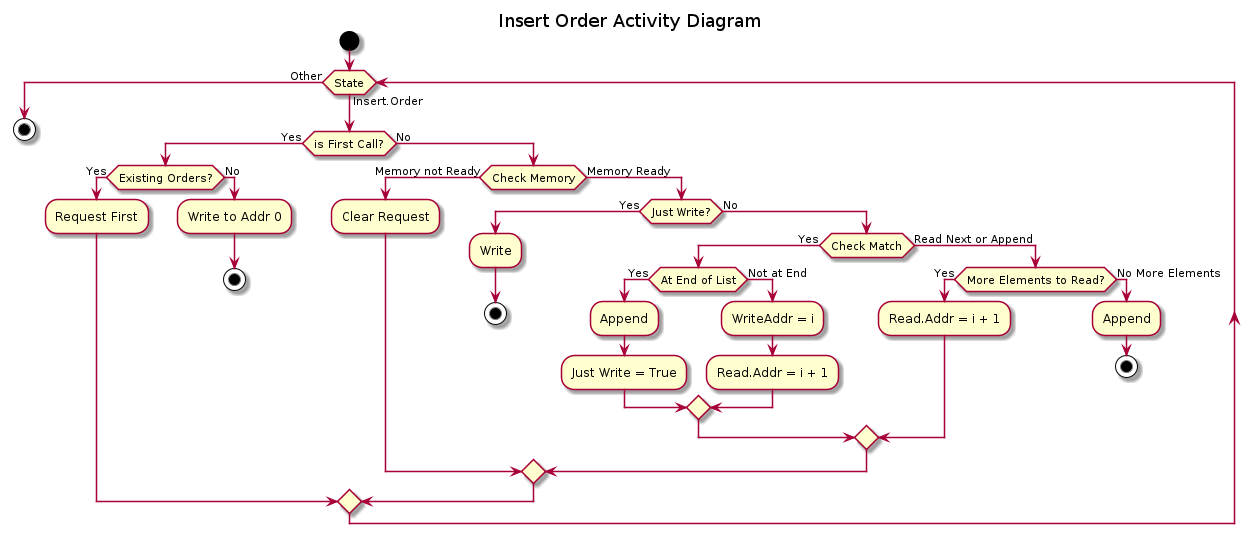

The diagram above was rendered by PlantUML. Its source (embedded in the PNG):
@startuml 05_insert_order_act
hide empty description

title Insert Order Activity Diagram

start

while (State) is (Insert.Order)
     if (is First Call?) then (Yes)
        if (Existing Orders?) then (Yes)
            :Request First;
        else (No)
            :Write to Addr 0;
            stop
        endif
    else (No)
        if (Check Memory) then (Memory not Ready)
            :Clear Request;
        else (Memory Ready)
            if (Just Write?) then (Yes)
                :Write;
                stop
            else (No)
                if (Check Match) then (Yes)
                    if (At End of List) then (Yes)
                        :Append;
                        :Just Write = True;
                    else (Not at End)
                        :WriteAddr = i;
                        :Read.Addr = i + 1;
                    endif
                else (Read Next or Append)
                    if (More Elements to Read?) then (Yes)
                        :Read.Addr = i + 1;
                    else (No More Elements)
                        :Append;
                        stop
                    endif;
                endif
            endif
        endif
    endif
endwhile (Other)
stop

@enduml